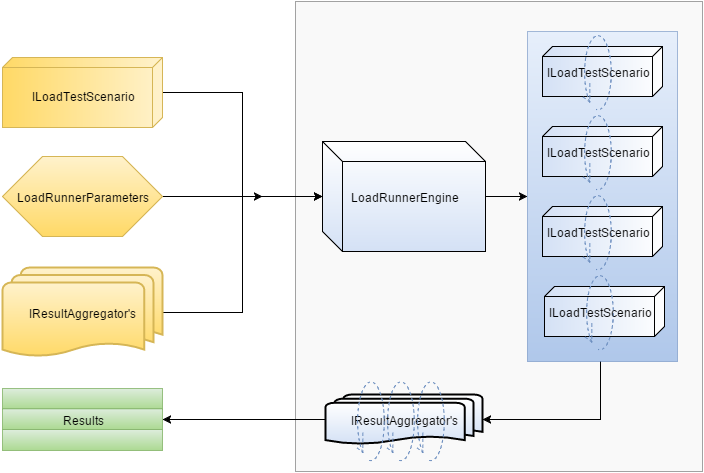

The diagram above was exported from draw.io. Its source (the exported page's mxGraphModel, read from the mxfile embedded in the PNG):
<mxGraphModel dx="1185" dy="706" grid="1" gridSize="10" guides="1" tooltips="1" connect="1" arrows="1" fold="1" page="1" pageScale="1" pageWidth="826" pageHeight="1169" background="#ffffff" math="0">
  <root>
    <mxCell id="0" />
    <mxCell id="1" parent="0" />
    <mxCell id="56" value="" style="whiteSpace=wrap;html=1;opacity=60;plain-gray;gradientColor=#F5F5F5;" vertex="1" parent="1">
      <mxGeometry x="303" y="11" width="407" height="470" as="geometry" />
    </mxCell>
    <mxCell id="52" style="edgeStyle=orthogonalEdgeStyle;rounded=0;html=1;entryX=1;entryY=0.5;entryPerimeter=0;" edge="1" parent="1" source="30" target="32">
      <mxGeometry relative="1" as="geometry">
        <mxPoint x="608" y="436" as="targetPoint" />
        <Array as="points">
          <mxPoint x="608" y="429" />
        </Array>
      </mxGeometry>
    </mxCell>
    <mxCell id="30" value="" style="whiteSpace=wrap;html=1;opacity=60;plain-blue" vertex="1" parent="1">
      <mxGeometry x="535" y="41" width="150" height="330" as="geometry" />
    </mxCell>
    <mxCell id="9" style="edgeStyle=orthogonalEdgeStyle;rounded=0;html=1;entryX=0;entryY=0.5;" edge="1" parent="1" source="2" target="4">
      <mxGeometry relative="1" as="geometry" />
    </mxCell>
    <mxCell id="2" value="IResultAggregator's" style="strokeWidth=2;html=1;shape=mxgraph.flowchart.multi-document;whiteSpace=wrap;plain-yellow" vertex="1" parent="1">
      <mxGeometry x="10" y="277" width="160" height="90" as="geometry" />
    </mxCell>
    <mxCell id="31" style="edgeStyle=orthogonalEdgeStyle;rounded=0;html=1;entryX=0;entryY=0.5;" edge="1" parent="1" source="4" target="30">
      <mxGeometry relative="1" as="geometry" />
    </mxCell>
    <mxCell id="4" value="LoadRunnerEngine" style="shape=cube;whiteSpace=wrap;html=1;gradientColor=#D4E1F5;" vertex="1" parent="1">
      <mxGeometry x="330" y="151" width="163" height="110" as="geometry" />
    </mxCell>
    <mxCell id="7" style="edgeStyle=orthogonalEdgeStyle;rounded=0;html=1;entryX=0;entryY=0.5;" edge="1" parent="1" source="5" target="4">
      <mxGeometry relative="1" as="geometry" />
    </mxCell>
    <mxCell id="5" value="" style="verticalAlign=top;align=left;spacingTop=8;spacingLeft=2;spacingRight=12;shape=cube;size=10;direction=south;fontStyle=4;html=1;plain-yellow" vertex="1" parent="1">
      <mxGeometry x="10" y="67" width="160" height="70" as="geometry" />
    </mxCell>
    <mxCell id="8" style="edgeStyle=orthogonalEdgeStyle;rounded=0;html=1;" edge="1" parent="1" source="6">
      <mxGeometry relative="1" as="geometry">
        <mxPoint x="270" y="206" as="targetPoint" />
      </mxGeometry>
    </mxCell>
    <mxCell id="6" value="LoadRunnerParameters" style="shape=hexagon;perimeter=hexagonPerimeter;whiteSpace=wrap;html=1;plain-yellow" vertex="1" parent="1">
      <mxGeometry x="10" y="166" width="160" height="80" as="geometry" />
    </mxCell>
    <mxCell id="63" style="edgeStyle=orthogonalEdgeStyle;rounded=0;html=1;exitX=1;exitY=0.25;entryX=1;entryY=0.25;" edge="1" parent="1" source="18" target="18">
      <mxGeometry relative="1" as="geometry" />
    </mxCell>
    <mxCell id="18" value="" style="verticalAlign=top;align=left;spacingTop=8;spacingLeft=2;spacingRight=12;shape=cube;size=10;direction=south;fontStyle=4;html=1;gradientColor=#D4E1F5;" vertex="1" parent="1">
      <mxGeometry x="550" y="136" width="120" height="50" as="geometry" />
    </mxCell>
    <mxCell id="19" value="&lt;span&gt;ILoadTestScenario&lt;/span&gt;" style="shape=mxgraph.bpmn.loop;html=1;plain-blue;dashed=1;" vertex="1" parent="1">
      <mxGeometry x="590" y="121" width="30" height="80" as="geometry" />
    </mxCell>
    <mxCell id="25" value="" style="verticalAlign=top;align=left;spacingTop=8;spacingLeft=2;spacingRight=12;shape=cube;size=10;direction=south;fontStyle=4;html=1;gradientColor=#D4E1F5;" vertex="1" parent="1">
      <mxGeometry x="552" y="296" width="120" height="50" as="geometry" />
    </mxCell>
    <mxCell id="26" value="&lt;span&gt;ILoadTestScenario&lt;/span&gt;" style="shape=mxgraph.bpmn.loop;html=1;plain-blue;dashed=1;" vertex="1" parent="1">
      <mxGeometry x="592" y="281" width="30" height="80" as="geometry" />
    </mxCell>
    <mxCell id="27" value="" style="verticalAlign=top;align=left;spacingTop=8;spacingLeft=2;spacingRight=12;shape=cube;size=10;direction=south;fontStyle=4;html=1;gradientColor=#D4E1F5;" vertex="1" parent="1">
      <mxGeometry x="550" y="216" width="120" height="50" as="geometry" />
    </mxCell>
    <mxCell id="28" value="&lt;span&gt;ILoadTestScenario&lt;/span&gt;" style="shape=mxgraph.bpmn.loop;html=1;plain-blue;dashed=1;" vertex="1" parent="1">
      <mxGeometry x="590" y="201" width="30" height="80" as="geometry" />
    </mxCell>
    <mxCell id="61" style="edgeStyle=orthogonalEdgeStyle;rounded=0;html=1;entryX=1;entryY=0.5;" edge="1" parent="1" source="32" target="59">
      <mxGeometry relative="1" as="geometry" />
    </mxCell>
    <mxCell id="32" value="IResultAggregator's" style="strokeWidth=2;html=1;shape=mxgraph.flowchart.multi-document;whiteSpace=wrap;gradientColor=#D4E1F5;" vertex="1" parent="1">
      <mxGeometry x="333" y="404" width="157" height="50" as="geometry" />
    </mxCell>
    <mxCell id="35" value="" style="shape=mxgraph.bpmn.loop;html=1;plain-blue;dashed=1;" vertex="1" parent="1">
      <mxGeometry x="393" y="387" width="30" height="85" as="geometry" />
    </mxCell>
    <mxCell id="36" value="" style="shape=mxgraph.bpmn.loop;html=1;plain-blue;dashed=1;" vertex="1" parent="1">
      <mxGeometry x="363" y="387" width="30" height="85" as="geometry" />
    </mxCell>
    <mxCell id="37" value="" style="shape=mxgraph.bpmn.loop;html=1;plain-blue;dashed=1;" vertex="1" parent="1">
      <mxGeometry x="423" y="387" width="30" height="85" as="geometry" />
    </mxCell>
    <mxCell id="53" value="" style="verticalAlign=top;align=left;spacingTop=8;spacingLeft=2;spacingRight=12;shape=cube;size=10;direction=south;fontStyle=4;html=1;gradientColor=#D4E1F5;" vertex="1" parent="1">
      <mxGeometry x="550" y="56" width="120" height="50" as="geometry" />
    </mxCell>
    <mxCell id="54" value="&lt;span&gt;ILoadTestScenario&lt;/span&gt;" style="shape=mxgraph.bpmn.loop;html=1;plain-blue;dashed=1;" vertex="1" parent="1">
      <mxGeometry x="590" y="41" width="30" height="80" as="geometry" />
    </mxCell>
    <mxCell id="58" value="" style="whiteSpace=wrap;html=1;plain-green;opacity=80;" vertex="1" parent="1">
      <mxGeometry x="10" y="398" width="160" height="21" as="geometry" />
    </mxCell>
    <mxCell id="59" value="Results" style="whiteSpace=wrap;html=1;plain-green;opacity=80;" vertex="1" parent="1">
      <mxGeometry x="10" y="418" width="160" height="21" as="geometry" />
    </mxCell>
    <mxCell id="60" value="" style="whiteSpace=wrap;html=1;plain-green;opacity=80;" vertex="1" parent="1">
      <mxGeometry x="10" y="439" width="160" height="21" as="geometry" />
    </mxCell>
    <mxCell id="62" value="ILoadTestScenario" style="text;html=1;strokeColor=none;fillColor=none;align=center;verticalAlign=middle;whiteSpace=wrap;overflow=hidden;" vertex="1" parent="1">
      <mxGeometry x="30" y="95" width="120" height="20" as="geometry" />
    </mxCell>
  </root>
</mxGraphModel>